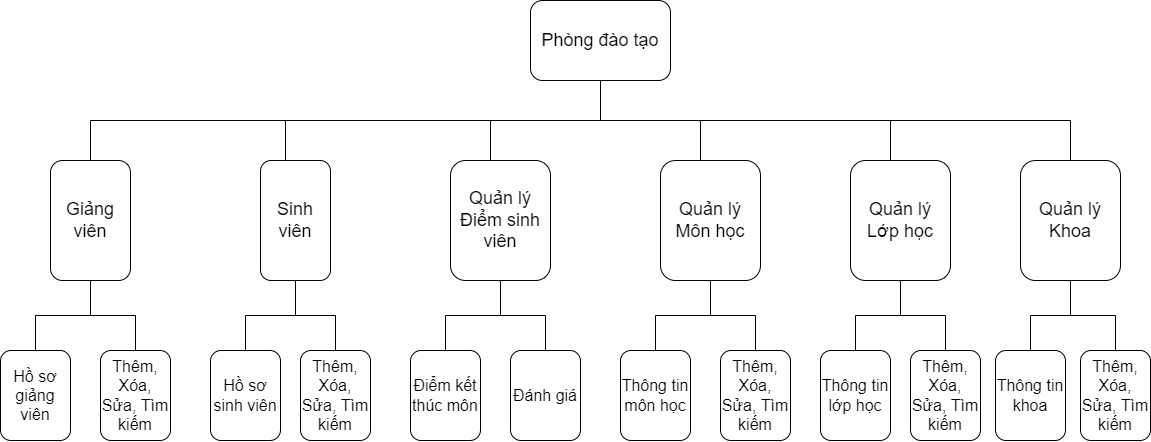

The diagram above was exported from draw.io. Its source (the exported page's mxGraphModel, read from the mxfile embedded in the PNG):
<mxGraphModel dx="2310" dy="816" grid="1" gridSize="10" guides="1" tooltips="1" connect="1" arrows="1" fold="1" page="1" pageScale="1" pageWidth="827" pageHeight="1169" math="0" shadow="0">
  <root>
    <mxCell id="0" />
    <mxCell id="1" parent="0" />
    <mxCell id="mnpMPy-6BaMoyUg2pa5U-1" value="&lt;font style=&quot;font-size: 18px;&quot;&gt;Phòng đào tạo&lt;/font&gt;" style="rounded=1;whiteSpace=wrap;html=1;" vertex="1" parent="1">
      <mxGeometry x="320" y="40" width="140" height="80" as="geometry" />
    </mxCell>
    <mxCell id="mnpMPy-6BaMoyUg2pa5U-22" style="edgeStyle=orthogonalEdgeStyle;rounded=0;orthogonalLoop=1;jettySize=auto;html=1;fontFamily=Times New Roman;fontSize=16;endArrow=none;endFill=0;" edge="1" parent="1" source="mnpMPy-6BaMoyUg2pa5U-2" target="mnpMPy-6BaMoyUg2pa5U-1">
      <mxGeometry relative="1" as="geometry">
        <Array as="points">
          <mxPoint x="75" y="160" />
          <mxPoint x="390" y="160" />
        </Array>
      </mxGeometry>
    </mxCell>
    <mxCell id="mnpMPy-6BaMoyUg2pa5U-2" value="&lt;font style=&quot;font-size: 18px;&quot;&gt;Sinh viên&lt;/font&gt;" style="rounded=1;whiteSpace=wrap;html=1;" vertex="1" parent="1">
      <mxGeometry x="50" y="200" width="70" height="120" as="geometry" />
    </mxCell>
    <mxCell id="mnpMPy-6BaMoyUg2pa5U-21" style="edgeStyle=orthogonalEdgeStyle;rounded=0;orthogonalLoop=1;jettySize=auto;html=1;entryX=0.5;entryY=1;entryDx=0;entryDy=0;fontFamily=Times New Roman;fontSize=16;verticalAlign=middle;endArrow=none;endFill=0;" edge="1" parent="1" source="mnpMPy-6BaMoyUg2pa5U-3" target="mnpMPy-6BaMoyUg2pa5U-1">
      <mxGeometry relative="1" as="geometry">
        <Array as="points">
          <mxPoint x="-120" y="160" />
          <mxPoint x="390" y="160" />
        </Array>
      </mxGeometry>
    </mxCell>
    <mxCell id="mnpMPy-6BaMoyUg2pa5U-3" value="&lt;font style=&quot;font-size: 18px;&quot;&gt;Giảng viên&lt;/font&gt;" style="rounded=1;whiteSpace=wrap;html=1;" vertex="1" parent="1">
      <mxGeometry x="-160" y="200" width="80" height="120" as="geometry" />
    </mxCell>
    <mxCell id="mnpMPy-6BaMoyUg2pa5U-26" style="edgeStyle=orthogonalEdgeStyle;rounded=0;orthogonalLoop=1;jettySize=auto;html=1;fontFamily=Times New Roman;fontSize=16;endArrow=none;endFill=0;" edge="1" parent="1" source="mnpMPy-6BaMoyUg2pa5U-4" target="mnpMPy-6BaMoyUg2pa5U-1">
      <mxGeometry relative="1" as="geometry">
        <Array as="points">
          <mxPoint x="860" y="160" />
          <mxPoint x="390" y="160" />
        </Array>
      </mxGeometry>
    </mxCell>
    <mxCell id="mnpMPy-6BaMoyUg2pa5U-4" value="&lt;span style=&quot;font-size: 18px;&quot;&gt;Quản lý Khoa&lt;/span&gt;&lt;span style=&quot;color: rgba(0, 0, 0, 0); font-family: monospace; font-size: 0px; text-align: start;&quot;&gt;%3CmxGraphModel%3E%3Croot%3E%3CmxCell%20id%3D%220%22%2F%3E%3CmxCell%20id%3D%221%22%20parent%3D%220%22%2F%3E%3CmxCell%20id%3D%222%22%20value%3D%22%26lt%3Bfont%20style%3D%26quot%3Bfont-size%3A%2018px%3B%26quot%3B%26gt%3BGi%E1%BA%A3ng%20vi%C3%AAn%26lt%3B%2Ffont%26gt%3B%22%20style%3D%22rounded%3D1%3BwhiteSpace%3Dwrap%3Bhtml%3D1%3B%22%20vertex%3D%221%22%20parent%3D%221%22%3E%3CmxGeometry%20x%3D%22170%22%20y%3D%22180%22%20width%3D%22100%22%20height%3D%22120%22%20as%3D%22geometry%22%2F%3E%3C%2FmxCell%3E%3C%2Froot%3E%3C%2FmxGraphModel%3E&lt;/span&gt;" style="rounded=1;whiteSpace=wrap;html=1;" vertex="1" parent="1">
      <mxGeometry x="810" y="200" width="100" height="120" as="geometry" />
    </mxCell>
    <mxCell id="mnpMPy-6BaMoyUg2pa5U-24" style="edgeStyle=orthogonalEdgeStyle;rounded=0;orthogonalLoop=1;jettySize=auto;html=1;fontFamily=Times New Roman;fontSize=16;endArrow=none;endFill=0;" edge="1" parent="1" source="mnpMPy-6BaMoyUg2pa5U-5" target="mnpMPy-6BaMoyUg2pa5U-1">
      <mxGeometry relative="1" as="geometry">
        <Array as="points">
          <mxPoint x="490" y="160" />
          <mxPoint x="390" y="160" />
        </Array>
      </mxGeometry>
    </mxCell>
    <mxCell id="mnpMPy-6BaMoyUg2pa5U-5" value="&lt;span style=&quot;font-size: 18px;&quot;&gt;Quản lý Môn học&lt;/span&gt;&lt;span style=&quot;color: rgba(0, 0, 0, 0); font-family: monospace; font-size: 0px; text-align: start;&quot;&gt;%3CmxGraphModel%3E%3Croot%3E%3CmxCell%20id%3D%220%22%2F%3E%3CmxCell%20id%3D%221%22%20parent%3D%220%22%2F%3E%3CmxCell%20id%3D%222%22%20value%3D%22%26lt%3Bspan%20style%3D%26quot%3Bfont-size%3A%2018px%3B%26quot%3B%26gt%3BQu%E1%BA%A3n%20l%C3%BD%20Khoa%26lt%3B%2Fspan%26gt%3B%26lt%3Bspan%20style%3D%26quot%3Bcolor%3A%20rgba(0%2C%200%2C%200%2C%200)%3B%20font-family%3A%20monospace%3B%20font-size%3A%200px%3B%20text-align%3A%20start%3B%26quot%3B%26gt%3B%253CmxGraphModel%253E%253Croot%253E%253CmxCell%2520id%253D%25220%2522%252F%253E%253CmxCell%2520id%253D%25221%2522%2520parent%253D%25220%2522%252F%253E%253CmxCell%2520id%253D%25222%2522%2520value%253D%2522%2526lt%253Bfont%2520style%253D%2526quot%253Bfont-size%253A%252018px%253B%2526quot%253B%2526gt%253BGi%25E1%25BA%25A3ng%2520vi%25C3%25AAn%2526lt%253B%252Ffont%2526gt%253B%2522%2520style%253D%2522rounded%253D1%253BwhiteSpace%253Dwrap%253Bhtml%253D1%253B%2522%2520vertex%253D%25221%2522%2520parent%253D%25221%2522%253E%253CmxGeometry%2520x%253D%2522170%2522%2520y%253D%2522180%2522%2520width%253D%2522100%2522%2520height%253D%2522120%2522%2520as%253D%2522geometry%2522%252F%253E%253C%252FmxCell%253E%253C%252Froot%253E%253C%252FmxGraphModel%253E%26lt%3B%2Fspan%26gt%3B%22%20style%3D%22rounded%3D1%3BwhiteSpace%3Dwrap%3Bhtml%3D1%3B%22%20vertex%3D%221%22%20parent%3D%221%22%3E%3CmxGeometry%20x%3D%22670%22%20y%3D%22200%22%20width%3D%22100%22%20height%3D%22120%22%20as%3D%22geometry%22%2F%3E%3C%2FmxCell%3E%3C%2Froot%3E%3C%2FmxGraphModel%3E&lt;/span&gt;" style="rounded=1;whiteSpace=wrap;html=1;" vertex="1" parent="1">
      <mxGeometry x="450" y="200" width="100" height="120" as="geometry" />
    </mxCell>
    <mxCell id="mnpMPy-6BaMoyUg2pa5U-25" style="edgeStyle=orthogonalEdgeStyle;rounded=0;orthogonalLoop=1;jettySize=auto;html=1;entryX=0.5;entryY=1;entryDx=0;entryDy=0;fontFamily=Times New Roman;fontSize=16;endArrow=none;endFill=0;" edge="1" parent="1" source="mnpMPy-6BaMoyUg2pa5U-6" target="mnpMPy-6BaMoyUg2pa5U-1">
      <mxGeometry relative="1" as="geometry">
        <Array as="points">
          <mxPoint x="680" y="160" />
          <mxPoint x="390" y="160" />
        </Array>
      </mxGeometry>
    </mxCell>
    <mxCell id="mnpMPy-6BaMoyUg2pa5U-6" value="&lt;span style=&quot;font-size: 18px;&quot;&gt;Quản lý Lớp học&lt;/span&gt;" style="rounded=1;whiteSpace=wrap;html=1;" vertex="1" parent="1">
      <mxGeometry x="640" y="200" width="100" height="120" as="geometry" />
    </mxCell>
    <mxCell id="mnpMPy-6BaMoyUg2pa5U-23" style="edgeStyle=orthogonalEdgeStyle;rounded=0;orthogonalLoop=1;jettySize=auto;html=1;fontFamily=Times New Roman;fontSize=16;endArrow=none;endFill=0;" edge="1" parent="1" source="mnpMPy-6BaMoyUg2pa5U-7" target="mnpMPy-6BaMoyUg2pa5U-1">
      <mxGeometry relative="1" as="geometry">
        <Array as="points">
          <mxPoint x="280" y="160" />
          <mxPoint x="390" y="160" />
        </Array>
      </mxGeometry>
    </mxCell>
    <mxCell id="mnpMPy-6BaMoyUg2pa5U-7" value="&lt;span style=&quot;font-size: 18px;&quot;&gt;Quản lý Điểm sinh viên&lt;/span&gt;" style="rounded=1;whiteSpace=wrap;html=1;" vertex="1" parent="1">
      <mxGeometry x="240" y="200" width="100" height="120" as="geometry" />
    </mxCell>
    <mxCell id="mnpMPy-6BaMoyUg2pa5U-27" style="edgeStyle=orthogonalEdgeStyle;rounded=0;orthogonalLoop=1;jettySize=auto;html=1;fontFamily=Times New Roman;fontSize=16;endArrow=none;endFill=0;" edge="1" parent="1" source="mnpMPy-6BaMoyUg2pa5U-8" target="mnpMPy-6BaMoyUg2pa5U-3">
      <mxGeometry relative="1" as="geometry" />
    </mxCell>
    <mxCell id="mnpMPy-6BaMoyUg2pa5U-8" value="&lt;font style=&quot;font-size: 16px;&quot;&gt;Hồ sơ giảng viên&lt;/font&gt;" style="rounded=1;whiteSpace=wrap;html=1;" vertex="1" parent="1">
      <mxGeometry x="-210" y="390" width="70" height="90" as="geometry" />
    </mxCell>
    <mxCell id="mnpMPy-6BaMoyUg2pa5U-28" style="edgeStyle=orthogonalEdgeStyle;rounded=0;orthogonalLoop=1;jettySize=auto;html=1;fontFamily=Times New Roman;fontSize=16;endArrow=none;endFill=0;" edge="1" parent="1" source="mnpMPy-6BaMoyUg2pa5U-9" target="mnpMPy-6BaMoyUg2pa5U-3">
      <mxGeometry relative="1" as="geometry" />
    </mxCell>
    <mxCell id="mnpMPy-6BaMoyUg2pa5U-9" value="&lt;font style=&quot;font-size: 16px;&quot;&gt;Thêm, Xóa, Sửa, Tìm kiếm&lt;/font&gt;" style="rounded=1;whiteSpace=wrap;html=1;" vertex="1" parent="1">
      <mxGeometry x="-110" y="390" width="70" height="90" as="geometry" />
    </mxCell>
    <mxCell id="mnpMPy-6BaMoyUg2pa5U-29" style="edgeStyle=orthogonalEdgeStyle;rounded=0;orthogonalLoop=1;jettySize=auto;html=1;fontFamily=Times New Roman;fontSize=16;endArrow=none;endFill=0;" edge="1" parent="1" source="mnpMPy-6BaMoyUg2pa5U-10" target="mnpMPy-6BaMoyUg2pa5U-2">
      <mxGeometry relative="1" as="geometry" />
    </mxCell>
    <mxCell id="mnpMPy-6BaMoyUg2pa5U-10" value="&lt;font style=&quot;font-size: 16px;&quot;&gt;Hồ sơ sinh viên&lt;/font&gt;" style="rounded=1;whiteSpace=wrap;html=1;" vertex="1" parent="1">
      <mxGeometry y="390" width="70" height="90" as="geometry" />
    </mxCell>
    <mxCell id="mnpMPy-6BaMoyUg2pa5U-30" style="edgeStyle=orthogonalEdgeStyle;rounded=0;orthogonalLoop=1;jettySize=auto;html=1;fontFamily=Times New Roman;fontSize=16;endArrow=none;endFill=0;" edge="1" parent="1" source="mnpMPy-6BaMoyUg2pa5U-11" target="mnpMPy-6BaMoyUg2pa5U-2">
      <mxGeometry relative="1" as="geometry" />
    </mxCell>
    <mxCell id="mnpMPy-6BaMoyUg2pa5U-11" value="&lt;font style=&quot;font-size: 16px;&quot;&gt;Thêm, Xóa, Sửa, Tìm kiếm&lt;/font&gt;" style="rounded=1;whiteSpace=wrap;html=1;" vertex="1" parent="1">
      <mxGeometry x="90" y="390" width="70" height="90" as="geometry" />
    </mxCell>
    <mxCell id="mnpMPy-6BaMoyUg2pa5U-31" style="edgeStyle=orthogonalEdgeStyle;rounded=0;orthogonalLoop=1;jettySize=auto;html=1;fontFamily=Times New Roman;fontSize=16;endArrow=none;endFill=0;" edge="1" parent="1" source="mnpMPy-6BaMoyUg2pa5U-12" target="mnpMPy-6BaMoyUg2pa5U-7">
      <mxGeometry relative="1" as="geometry" />
    </mxCell>
    <mxCell id="mnpMPy-6BaMoyUg2pa5U-12" value="&lt;span style=&quot;font-size: 16px;&quot;&gt;Điểm kết thúc môn&lt;/span&gt;" style="rounded=1;whiteSpace=wrap;html=1;" vertex="1" parent="1">
      <mxGeometry x="200" y="390" width="70" height="90" as="geometry" />
    </mxCell>
    <mxCell id="mnpMPy-6BaMoyUg2pa5U-32" style="edgeStyle=orthogonalEdgeStyle;rounded=0;orthogonalLoop=1;jettySize=auto;html=1;fontFamily=Times New Roman;fontSize=16;endArrow=none;endFill=0;" edge="1" parent="1" source="mnpMPy-6BaMoyUg2pa5U-13" target="mnpMPy-6BaMoyUg2pa5U-7">
      <mxGeometry relative="1" as="geometry" />
    </mxCell>
    <mxCell id="mnpMPy-6BaMoyUg2pa5U-13" value="&lt;span style=&quot;font-size: 16px;&quot;&gt;Đánh giá&lt;/span&gt;" style="rounded=1;whiteSpace=wrap;html=1;" vertex="1" parent="1">
      <mxGeometry x="300" y="390" width="70" height="90" as="geometry" />
    </mxCell>
    <mxCell id="mnpMPy-6BaMoyUg2pa5U-33" style="edgeStyle=orthogonalEdgeStyle;rounded=0;orthogonalLoop=1;jettySize=auto;html=1;fontFamily=Times New Roman;fontSize=16;endArrow=none;endFill=0;" edge="1" parent="1" source="mnpMPy-6BaMoyUg2pa5U-14" target="mnpMPy-6BaMoyUg2pa5U-5">
      <mxGeometry relative="1" as="geometry" />
    </mxCell>
    <mxCell id="mnpMPy-6BaMoyUg2pa5U-14" value="&lt;span style=&quot;font-size: 16px;&quot;&gt;Thông tin môn học&lt;/span&gt;" style="rounded=1;whiteSpace=wrap;html=1;" vertex="1" parent="1">
      <mxGeometry x="410" y="390" width="70" height="90" as="geometry" />
    </mxCell>
    <mxCell id="mnpMPy-6BaMoyUg2pa5U-35" style="edgeStyle=orthogonalEdgeStyle;rounded=0;orthogonalLoop=1;jettySize=auto;html=1;fontFamily=Times New Roman;fontSize=16;endArrow=none;endFill=0;" edge="1" parent="1" source="mnpMPy-6BaMoyUg2pa5U-15" target="mnpMPy-6BaMoyUg2pa5U-6">
      <mxGeometry relative="1" as="geometry" />
    </mxCell>
    <mxCell id="mnpMPy-6BaMoyUg2pa5U-15" value="&lt;span style=&quot;font-size: 16px;&quot;&gt;Thông tin lớp học&lt;/span&gt;" style="rounded=1;whiteSpace=wrap;html=1;" vertex="1" parent="1">
      <mxGeometry x="610" y="390" width="70" height="90" as="geometry" />
    </mxCell>
    <mxCell id="mnpMPy-6BaMoyUg2pa5U-37" style="edgeStyle=orthogonalEdgeStyle;rounded=0;orthogonalLoop=1;jettySize=auto;html=1;fontFamily=Times New Roman;fontSize=16;endArrow=none;endFill=0;" edge="1" parent="1" source="mnpMPy-6BaMoyUg2pa5U-16" target="mnpMPy-6BaMoyUg2pa5U-4">
      <mxGeometry relative="1" as="geometry" />
    </mxCell>
    <mxCell id="mnpMPy-6BaMoyUg2pa5U-16" value="&lt;span style=&quot;font-size: 16px;&quot;&gt;Thông tin khoa&lt;/span&gt;" style="rounded=1;whiteSpace=wrap;html=1;" vertex="1" parent="1">
      <mxGeometry x="785" y="390" width="70" height="90" as="geometry" />
    </mxCell>
    <mxCell id="mnpMPy-6BaMoyUg2pa5U-34" style="edgeStyle=orthogonalEdgeStyle;rounded=0;orthogonalLoop=1;jettySize=auto;html=1;fontFamily=Times New Roman;fontSize=16;endArrow=none;endFill=0;" edge="1" parent="1" source="mnpMPy-6BaMoyUg2pa5U-17" target="mnpMPy-6BaMoyUg2pa5U-5">
      <mxGeometry relative="1" as="geometry" />
    </mxCell>
    <mxCell id="mnpMPy-6BaMoyUg2pa5U-17" value="&lt;font style=&quot;font-size: 16px;&quot;&gt;Thêm, Xóa, Sửa, Tìm kiếm&lt;/font&gt;" style="rounded=1;whiteSpace=wrap;html=1;" vertex="1" parent="1">
      <mxGeometry x="510" y="390" width="70" height="90" as="geometry" />
    </mxCell>
    <mxCell id="mnpMPy-6BaMoyUg2pa5U-36" style="edgeStyle=orthogonalEdgeStyle;rounded=0;orthogonalLoop=1;jettySize=auto;html=1;fontFamily=Times New Roman;fontSize=16;endArrow=none;endFill=0;" edge="1" parent="1" source="mnpMPy-6BaMoyUg2pa5U-18" target="mnpMPy-6BaMoyUg2pa5U-6">
      <mxGeometry relative="1" as="geometry" />
    </mxCell>
    <mxCell id="mnpMPy-6BaMoyUg2pa5U-18" value="&lt;font style=&quot;font-size: 16px;&quot;&gt;Thêm, Xóa, Sửa, Tìm kiếm&lt;/font&gt;" style="rounded=1;whiteSpace=wrap;html=1;" vertex="1" parent="1">
      <mxGeometry x="700" y="390" width="70" height="90" as="geometry" />
    </mxCell>
    <mxCell id="mnpMPy-6BaMoyUg2pa5U-38" style="edgeStyle=orthogonalEdgeStyle;rounded=0;orthogonalLoop=1;jettySize=auto;html=1;fontFamily=Times New Roman;fontSize=16;endArrow=none;endFill=0;" edge="1" parent="1" source="mnpMPy-6BaMoyUg2pa5U-19" target="mnpMPy-6BaMoyUg2pa5U-4">
      <mxGeometry relative="1" as="geometry" />
    </mxCell>
    <mxCell id="mnpMPy-6BaMoyUg2pa5U-19" value="&lt;font style=&quot;font-size: 16px;&quot;&gt;Thêm, Xóa, Sửa, Tìm kiếm&lt;/font&gt;" style="rounded=1;whiteSpace=wrap;html=1;" vertex="1" parent="1">
      <mxGeometry x="870" y="390" width="70" height="90" as="geometry" />
    </mxCell>
  </root>
</mxGraphModel>